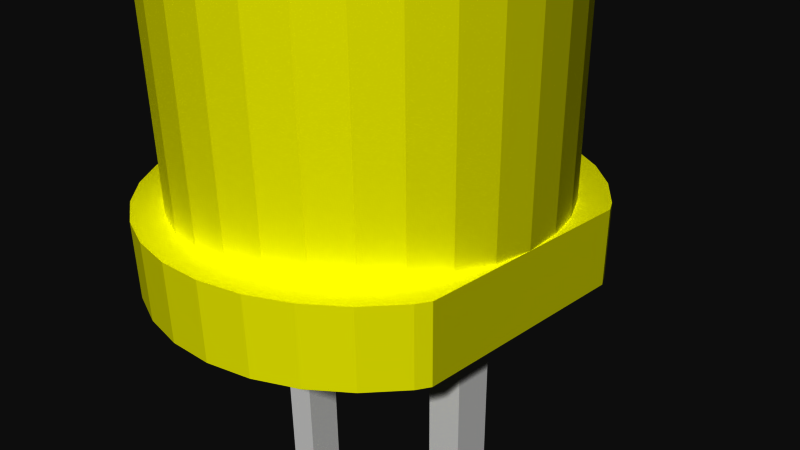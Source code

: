 # Source: led_basic_yellow_5mm.blend  (saved by Blender 2.73.0; exported with 4.5.12 LTS)
import bpy
from mathutils import Matrix  # noqa: F401  (used for matrix-valued properties, if any)

bpy.ops.wm.read_factory_settings(use_empty=True)
scene = bpy.context.scene
scene.name = 'Scene'

# ---- collections
col_collection_1 = bpy.data.collections.new('Collection 1'); scene.collection.children.link(col_collection_1)

# ---- materials (node trees are filled in below, after node groups)
mat_yellow_led_head = bpy.data.materials.new('Yellow LED head')
mat_yellow_led_head.alpha_threshold = 0.0
mat_yellow_led_head.use_transparent_shadow = False
mat_yellow_led_head.diffuse_color = (1.0, 1.0, 0.0, 1.0)
mat_yellow_led_head.roughness = 0.5
mat_lead = bpy.data.materials.new('Lead')
mat_lead.alpha_threshold = 0.0
mat_lead.use_transparent_shadow = False
mat_lead.diffuse_color = (1.0, 1.0, 1.0, 1.0)
mat_lead.specular_color = (0.902, 0.902, 0.902)
mat_lead.roughness = 0.5

# ---- material node trees

# ---- world
world_world = bpy.data.worlds.new('World'); scene.world = world_world
world_world.color = (0.05088, 0.05088, 0.05088)
world_world.use_sun_shadow = False
world_world.sun_shadow_jitter_overblur = 0.0
world_world.cycles.sampling_method = 'MANUAL'
world_world.cycles.sample_map_resolution = 256

# ---- cameras
cam_camera = bpy.data.cameras.new('Camera')
cam_camera.clip_end = 100.0
cam_camera.lens = 35.0
cam_camera.sensor_width = 32.0
cam_camera.sensor_height = 18.0
cam_camera.ortho_scale = 7.314
cam_camera.dof.focus_distance = 0.0
cam_camera.dof.aperture_fstop = 128.0

# ---- meshes
me_led___basic_yellow_5mm = bpy.data.meshes.new('LED - Basic Yellow 5mm')
me_led___basic_yellow_5mm.from_pydata([(1.389, 2.079, 1.0), (1.389, 2.079, 6.1), (1.768, 1.768, 6.1), (1.768, 1.768, 1.0), (0.9567, 2.31, 1.0), (1.362, 2.039, 6.588), (2.079, 1.389, 6.1), (2.051, 2.051, 1.0), (1.11, 2.679, 1.0), (0.9567, 2.31, 6.1), (0.9383, 2.265, 6.588), (1.734, 1.734, 6.588), (2.079, 1.389, 1.0), (1.611, 2.411, 1.0), (0.5658, 2.844, 1.0), (0.4877, 2.452, 1.0), (1.283, 1.92, 7.057), (1.633, 1.633, 7.057), (2.31, 0.9567, 1.0), (2.039, 1.362, 6.588), (2.411, 1.611, 1.0), (2.051, 2.051, 0.0), (1.11, 2.679, 0.0), (1.611, 2.411, 0.0), (0.4877, 2.452, 6.1), (0.4784, 2.405, 6.588), (0.8839, 2.134, 7.057), (1.92, 1.283, 7.057), (2.31, 0.9567, 6.1), (2.5, 1.193, 1.0), (2.5, 1.036, 1.0), (2.5, 1.445, 1.0), (2.411, 1.611, 0.0), (0.0, 2.5, 1.0), (0.5658, 2.844, 0.0), (1.155, 1.728, 7.489), (0.7955, 1.92, 7.489), (1.47, 1.47, 7.489), (2.452, 0.4877, 1.0), (2.5, 0.6192, 1.0), (2.134, 0.8839, 7.057), (2.265, 0.9383, 6.588), (2.5, 1.445, 0.6689), (2.5, 1.445, 0.0), (1.27, 0.25, -2.98e-08), (0.0, 2.9, 1.0), (0.0, 2.5, 6.1), (1.029e-06, 2.452, 6.588), (0.4506, 2.265, 7.057), (0.4055, 2.039, 7.489), (1.728, 1.155, 7.489), (2.452, 0.4877, 6.1), (2.5, 0.4973, 1.0), (2.5, 0.9403, -5.875e-09), (1.77, 0.25, -2.98e-08), (-0.4877, 2.452, 1.0), (0.0, 2.9, 0.0), (0.6765, 1.633, 7.868), (0.9821, 1.47, 7.868), (0.3449, 1.734, 7.868), (1.25, 1.25, 7.868), (2.5, 2.414e-06, 1.0), (2.5, 0.4354, 1.0), (2.265, 0.4506, 7.057), (1.92, 0.7955, 7.489), (2.405, 0.4784, 6.588), (2.5, 0.4646, -9.551e-09), (1.27, 0.25, -27.5), (-0.5658, 2.844, 1.0), (-1.27, 0.25, -2.98e-08), (-0.4877, 2.452, 6.1), (-0.4784, 2.405, 6.588), (7.309e-07, 2.31, 7.057), (8.501e-07, 2.079, 7.489), (8.799e-07, 1.768, 7.868), (1.47, 0.9821, 7.868), (2.5, -7.95e-08, 6.1), (2.5, 2.218e-06, 1.4), (2.5, 0.0885, -1.055e-08), (1.27, -0.25, -27.5), (1.77, 0.25, -27.5), (-0.9567, 2.31, 1.0), (-0.5658, 2.844, 0.0), (-1.27, -0.25, -2.98e-08), (0.271, 1.362, 8.179), (0.7716, 1.155, 8.179), (0.9821, 0.9821, 8.179), (1.155, 0.7716, 8.179), (2.452, -0.4877, 1.0), (2.31, -4.97e-08, 7.057), (2.039, 0.4055, 7.489), (1.633, 0.6765, 7.868), (2.452, -4.669e-07, 6.588), (2.5, -0.08849, -1.055e-08), (1.77, -0.25, -2.98e-08), (1.27, -0.25, -2.98e-08), (1.77, -0.25, -27.5), (-1.11, 2.679, 1.0), (-1.11, 2.679, 0.0), (-1.27, 0.25, -29.5), (-0.9567, 2.31, 6.1), (-0.9383, 2.265, 6.588), (-0.4506, 2.265, 7.057), (-0.4055, 2.039, 7.489), (-0.3449, 1.734, 7.868), (0.5315, 1.283, 8.179), (7.309e-07, 1.389, 8.179), (1.283, 0.5315, 8.179), (2.452, -0.4877, 6.1), (2.5, -0.4354, 1.0), (2.5, -0.4646, -9.551e-09), (-1.389, 2.079, 1.0), (-1.611, 2.411, 0.0), (-1.77, 0.25, -29.5), (-1.27, -0.25, -29.5), (9.449e-07, -2.9, 0.0), (0.1866, 0.9383, 8.41), (0.5315, 0.7955, 8.41), (0.3661, 0.8839, 8.41), (0.6765, 0.6765, 8.41), (8.948e-07, 0.9567, 8.41), (0.7955, 0.5315, 8.41), (2.31, -0.9567, 1.0), (2.5, -0.4973, 1.0), (2.265, -0.4506, 7.057), (2.079, -7.95e-08, 7.489), (1.734, 0.3449, 7.868), (1.362, 0.271, 8.179), (2.405, -0.4784, 6.588), (2.5, -0.9403, -5.875e-09), (-1.611, 2.411, 1.0), (-2.051, 2.051, 0.0), (-1.77, 0.25, -2.98e-08), (-1.77, -0.25, -2.98e-08), (0.5658, -2.844, 0.0), (-0.5658, -2.844, 0.0), (-1.389, 2.079, 6.1), (-1.362, 2.039, 6.588), (-0.8839, 2.134, 7.057), (-0.7955, 1.92, 7.489), (-0.6765, 1.633, 7.868), (-0.271, 1.362, 8.179), (-0.1866, 0.9383, 8.41), (0.8839, 0.3661, 8.41), (2.31, -0.9567, 6.1), (2.5, -0.6192, 1.0), (2.5, -1.036, 1.0), (2.5, -1.445, 0.0), (2.411, -1.611, 0.0), (-1.768, 1.768, 1.0), (-2.411, 1.611, 0.0), (-2.051, 2.051, 1.0), (-1.77, -0.25, -29.5), (-2.411, -1.611, 0.0), (1.11, -2.679, 0.0), (0.5658, -2.844, 1.0), (9.449e-07, -2.9, 1.0), (-1.11, -2.679, 0.0), (8.501e-07, 0.4877, 8.552), (0.09515, 0.4784, 8.552), (0.1866, 0.4506, 8.552), (0.271, 0.4055, 8.552), (0.3449, 0.3449, 8.552), (-0.09515, 0.4784, 8.552), (0.4055, 0.271, 8.552), (2.079, -1.389, 1.0), (2.5, -1.193, 1.0), (2.134, -0.8839, 7.057), (2.039, -0.4055, 7.489), (1.768, -1.391e-07, 7.868), (1.389, 1.291e-07, 8.179), (0.9383, 0.1866, 8.41), (2.265, -0.9383, 6.588), (2.5, -1.445, 0.3311), (2.051, -2.051, 0.0), (-2.411, 1.611, 1.0), (-2.679, 1.11, 0.0), (-2.051, -2.051, 0.0), (-2.679, -1.11, 0.0), (1.611, -2.411, 0.0), (1.11, -2.679, 1.0), (-0.5658, -2.844, 1.0), (-1.611, -2.411, 0.0), (-1.768, 1.768, 6.1), (-1.734, 1.734, 6.588), (-1.283, 1.92, 7.057), (-1.155, 1.728, 7.489), (-0.9821, 1.47, 7.868), (-0.5315, 1.283, 8.179), (-0.3661, 0.8839, 8.41), (-0.1866, 0.4506, 8.552), (0.4506, 0.1866, 8.552), (2.079, -1.389, 6.1), (2.411, -1.611, 1.0), (2.5, -1.445, 1.0), (-2.079, 1.389, 1.0), (-2.679, 1.11, 1.0), (-2.9, 2.189e-07, 0.0), (-2.844, 0.5658, 0.0), (-2.051, -2.051, 1.0), (-2.844, -0.5658, 0.0), (-2.411, -1.611, 1.0), (1.611, -2.411, 1.0), (8.146e-07, -2.5, 1.0), (0.9567, -2.31, 1.0), (-1.11, -2.679, 1.0), (6.201e-08, -3.117e-07, 8.6), (1.768, -1.768, 1.0), (2.051, -2.051, 1.0), (1.92, -1.283, 7.057), (1.92, -0.7955, 7.489), (1.734, -0.3449, 7.868), (1.362, -0.271, 8.179), (0.9567, -7.95e-08, 8.41), (0.4784, 0.09515, 8.552), (2.039, -1.362, 6.588), (-2.844, 0.5658, 1.0), (-1.611, -2.411, 1.0), (-2.679, -1.11, 1.0), (1.389, -2.079, 1.0), (0.4877, -2.452, 1.0), (-0.4877, -2.452, 1.0), (-0.9567, -2.31, 1.0), (-2.079, 1.389, 6.1), (-2.039, 1.362, 6.588), (-1.633, 1.633, 7.057), (-1.47, 1.47, 7.489), (-1.25, 1.25, 7.868), (-0.7716, 1.155, 8.179), (-0.5315, 0.7955, 8.41), (-0.271, 0.4055, 8.552), (1.768, -1.768, 6.1), (-2.31, 0.9567, 1.0), (-2.844, -0.5658, 1.0), (-2.9, 2.189e-07, 1.0), (-2.079, -1.389, 1.0), (-1.389, -2.079, 1.0), (8.146e-07, -2.5, 6.1), (0.9567, -2.31, 6.1), (1.389, -2.079, 6.1), (-0.4877, -2.452, 6.1), (-0.9821, 0.9821, 8.179), (-0.3449, 0.3449, 8.552), (0.4877, -1.093e-07, 8.552), (1.633, -1.633, 7.057), (1.728, -1.155, 7.489), (1.633, -0.6765, 7.868), (1.283, -0.5315, 8.179), (0.9383, -0.1866, 8.41), (1.734, -1.734, 6.588), (-2.452, 0.4877, 1.0), (-2.5, 1.887e-07, 1.0), (-1.768, -1.768, 1.0), (-2.452, -0.4877, 1.0), (-2.31, -0.9567, 1.0), (0.4877, -2.452, 6.1), (-0.9567, -2.31, 6.1), (-2.31, 0.9567, 6.1), (-2.265, 0.9383, 6.588), (-1.92, 1.283, 7.057), (-1.728, 1.155, 7.489), (-1.47, 0.9821, 7.868), (-1.155, 0.7716, 8.179), (-0.6765, 0.6765, 8.41), (-0.4055, 0.271, 8.552), (0.4784, -0.09515, 8.552), (-2.079, -1.389, 6.1), (-1.768, -1.768, 6.1), (-1.389, -2.079, 6.1), (-2.31, -0.9567, 6.1), (2.541e-07, -2.452, 6.588), (0.4784, -2.405, 6.588), (0.9383, -2.265, 6.588), (1.362, -2.039, 6.588), (-0.4784, -2.405, 6.588), (-2.134, 0.8839, 7.057), (-0.7955, 0.5315, 8.41), (-0.4506, 0.1866, 8.552), (0.4506, -0.1866, 8.552), (1.283, -1.92, 7.057), (1.47, -1.47, 7.489), (1.47, -0.9821, 7.868), (1.155, -0.7716, 8.179), (0.8839, -0.3661, 8.41), (-2.452, 0.4877, 6.1), (-2.452, -0.4877, 6.1), (-2.5, 0.0, 6.1), (-0.9383, -2.265, 6.588), (-2.405, 0.4784, 6.588), (-2.265, 0.4506, 7.057), (-1.92, 0.7955, 7.489), (-1.633, 0.6765, 7.868), (-1.283, 0.5315, 8.179), (-0.8839, 0.3661, 8.41), (-0.4784, 0.09515, 8.552), (0.4055, -0.271, 8.552), (-2.039, -1.362, 6.588), (-1.734, -1.734, 6.588), (-1.362, -2.039, 6.588), (-2.265, -0.9383, 6.588), (5.223e-07, -2.31, 7.057), (-0.4506, -2.265, 7.057), (0.4506, -2.265, 7.057), (0.8839, -2.134, 7.057), (-0.8839, -2.134, 7.057), (-2.039, 0.4055, 7.489), (-0.4877, 0.0, 8.552), (0.7955, -0.5315, 8.41), (0.3449, -0.3449, 8.552), (1.155, -1.728, 7.489), (1.25, -1.25, 7.868), (0.9821, -0.9821, 8.179), (-2.452, 0.0, 6.588), (-2.405, -0.4784, 6.588), (-1.283, -1.92, 7.057), (-2.31, 0.0, 7.057), (-2.079, 0.0, 7.489), (-1.734, 0.3449, 7.868), (-1.362, 0.271, 8.179), (-0.9383, 0.1866, 8.41), (-0.4784, -0.09515, 8.552), (0.6765, -0.6765, 8.41), (0.271, -0.4055, 8.552), (0.9821, -1.47, 7.868), (-1.92, -1.283, 7.057), (-2.134, -0.8839, 7.057), (-1.633, -1.633, 7.057), (-2.265, -0.4506, 7.057), (4.329e-07, -2.079, 7.489), (0.4055, -2.039, 7.489), (-0.4055, -2.039, 7.489), (0.7955, -1.92, 7.489), (-0.7955, -1.92, 7.489), (-1.768, 0.0, 7.868), (-0.9567, 0.0, 8.41), (-0.9383, -0.1866, 8.41), (-0.4506, -0.1866, 8.552), (0.5315, -0.7955, 8.41), (0.1866, -0.4506, 8.552), (0.6765, -1.633, 7.868), (0.7716, -1.155, 8.179), (-1.155, -1.728, 7.489), (-2.039, -0.4055, 7.489), (-1.389, 0.0, 8.179), (-0.4055, -0.271, 8.552), (0.3661, -0.8839, 8.41), (0.09515, -0.4784, 8.552), (0.5315, -1.283, 8.179), (-1.728, -1.155, 7.489), (-1.47, -1.47, 7.489), (-1.92, -0.7955, 7.489), (0.3449, -1.734, 7.868), (-0.3449, -1.734, 7.868), (-0.6765, -1.633, 7.868), (-0.9821, -1.47, 7.868), (-1.734, -0.3449, 7.868), (-1.362, -0.271, 8.179), (-0.8839, -0.3661, 8.41), (-0.3449, -0.3449, 8.552), (0.1866, -0.9383, 8.41), (6.788e-07, -0.4877, 8.552), (0.271, -1.362, 8.179), (5.223e-07, -1.768, 7.868), (-1.25, -1.25, 7.868), (-0.7955, -0.5315, 8.41), (-0.271, -0.4055, 8.552), (7.607e-07, -0.9567, 8.41), (-0.09515, -0.4784, 8.552), (-1.47, -0.9821, 7.868), (-1.633, -0.6765, 7.868), (8.203e-07, -1.389, 8.179), (-0.5315, -1.283, 8.179), (-0.271, -1.362, 8.179), (-0.7716, -1.155, 8.179), (-0.9821, -0.9821, 8.179), (-1.283, -0.5315, 8.179), (-0.6765, -0.6765, 8.41), (-0.1866, -0.4506, 8.552), (-0.1866, -0.9383, 8.41), (-1.155, -0.7716, 8.179), (-0.5315, -0.7955, 8.41), (-0.3661, -0.8839, 8.41)], [], [(0, 1, 2), (3, 0, 2), (0, 4, 1), (1, 5, 2), (3, 2, 6), (3, 7, 0), (4, 0, 8), (4, 9, 1), (10, 5, 1), (5, 11, 2), (12, 3, 6), (2, 11, 6), (3, 12, 7), (7, 13, 0), (4, 8, 14), (0, 13, 8), (4, 15, 9), (9, 10, 1), (5, 10, 16), (11, 5, 17), (18, 12, 6), (11, 19, 6), (12, 20, 7), (7, 21, 13), (15, 4, 14), (8, 22, 14), (13, 23, 8), (15, 24, 9), (25, 10, 9), (5, 16, 17), (10, 26, 16), (11, 17, 27), (28, 18, 6), (29, 12, 18, 30), (19, 11, 27), (6, 19, 28), (31, 20, 12, 29), (20, 32, 7), (32, 21, 7), (21, 23, 13), (15, 14, 33), (23, 22, 8), (22, 34, 14), (15, 33, 24), (24, 25, 9), (10, 25, 26), (16, 35, 17), (26, 36, 16), (17, 37, 27), (38, 18, 28), (30, 18, 38, 39), (19, 27, 40), (19, 41, 28), (42, 20, 31), (43, 32, 20, 42), (44, 21, 32), (44, 23, 21), (14, 45, 33), (44, 22, 23), (34, 22, 44), (14, 34, 45), (33, 46, 24), (47, 25, 24), (25, 48, 26), (36, 35, 16), (35, 37, 17), (49, 36, 26), (37, 50, 27), (51, 38, 28), (39, 38, 52), (41, 19, 40), (27, 50, 40), (28, 41, 51), (53, 54, 32, 43), (32, 54, 44), (33, 45, 55), (44, 56, 34), (34, 56, 45), (33, 55, 46), (46, 47, 24), (25, 47, 48), (48, 49, 26), (36, 57, 35), (35, 58, 37), (49, 59, 36), (37, 60, 50), (61, 38, 51), (52, 38, 62), (41, 40, 63), (50, 64, 40), (41, 65, 51), (66, 54, 53), (44, 54, 67), (45, 68, 55), (56, 44, 69), (45, 56, 68), (55, 70, 46), (71, 47, 46), (47, 72, 48), (73, 49, 48), (59, 57, 36), (57, 58, 35), (58, 60, 37), (74, 59, 49), (60, 75, 50), (76, 77, 61, 51), (62, 38, 61), (65, 41, 63), (40, 64, 63), (50, 75, 64), (51, 65, 76), (78, 54, 66), (44, 67, 79), (54, 80, 67), (55, 68, 81), (69, 82, 56), (69, 44, 83), (56, 82, 68), (55, 81, 70), (70, 71, 46), (47, 71, 72), (72, 73, 48), (73, 74, 49), (59, 84, 57), (58, 57, 85), (60, 58, 86), (59, 74, 84), (75, 60, 87), (88, 61, 77, 76), (65, 63, 89), (64, 90, 63), (75, 91, 64), (65, 92, 76), (93, 94, 54, 78), (95, 44, 79), (79, 67, 96), (54, 94, 80), (67, 80, 96), (68, 97, 81), (69, 98, 82), (69, 83, 99), (44, 95, 83), (68, 82, 97), (81, 100, 70), (101, 71, 70), (71, 102, 72), (103, 73, 72), (104, 74, 73), (84, 105, 57), (58, 85, 86), (57, 105, 85), (60, 86, 87), (74, 106, 84), (75, 87, 107), (108, 88, 76), (61, 88, 109), (92, 65, 89), (63, 90, 89), (64, 91, 90), (91, 75, 107), (76, 92, 108), (110, 94, 93), (95, 79, 96), (94, 96, 80), (81, 97, 111), (69, 112, 98), (82, 98, 97), (69, 99, 113), (83, 114, 99), (115, 83, 95), (81, 111, 100), (100, 101, 70), (71, 101, 102), (102, 103, 72), (103, 104, 73), (74, 104, 106), (84, 116, 105), (85, 117, 86), (105, 118, 85), (86, 119, 87), (106, 120, 84), (87, 121, 107), (122, 88, 108), (109, 88, 123), (92, 89, 124), (90, 125, 89), (91, 126, 90), (91, 107, 127), (92, 128, 108), (129, 94, 110), (94, 95, 96), (97, 130, 111), (69, 131, 112), (98, 112, 130), (97, 98, 130), (132, 69, 113), (113, 99, 114), (83, 133, 114), (95, 134, 115), (135, 83, 115), (111, 136, 100), (137, 101, 100), (101, 138, 102), (139, 103, 102), (140, 104, 103), (104, 141, 106), (120, 116, 84), (116, 118, 105), (118, 117, 85), (117, 119, 86), (119, 121, 87), (142, 120, 106), (121, 143, 107), (144, 122, 108), (145, 88, 122, 146), (123, 88, 145), (128, 92, 124), (89, 125, 124), (90, 126, 125), (126, 91, 127), (107, 143, 127), (108, 128, 144), (147, 148, 94, 129), (148, 95, 94), (111, 130, 149), (69, 150, 131), (112, 131, 151), (130, 112, 151), (132, 113, 152), (150, 69, 132), (152, 113, 114), (153, 133, 83), (133, 152, 114), (95, 154, 134), (115, 134, 155), (135, 115, 156), (83, 135, 157), (111, 149, 136), (136, 137, 100), (101, 137, 138), (138, 139, 102), (139, 140, 103), (104, 140, 141), (141, 142, 106), (120, 158, 116), (116, 159, 118), (118, 160, 117), (117, 161, 119), (119, 162, 121), (142, 163, 120), (121, 164, 143), (165, 122, 144), (146, 122, 165, 166), (128, 124, 167), (125, 168, 124), (126, 169, 125), (126, 127, 170), (143, 171, 127), (128, 172, 144), (173, 148, 147), (95, 148, 174), (130, 151, 149), (131, 150, 175), (151, 131, 175), (133, 132, 152), (150, 132, 176), (83, 177, 153), (133, 153, 178), (95, 179, 154), (134, 154, 180), (156, 115, 155), (155, 134, 180), (181, 135, 156), (83, 157, 182), (157, 135, 181), (149, 183, 136), (184, 137, 136), (137, 185, 138), (186, 139, 138), (187, 140, 139), (140, 188, 141), (189, 142, 141), (163, 158, 120), (158, 159, 116), (159, 160, 118), (160, 161, 117), (161, 162, 119), (162, 164, 121), (190, 163, 142), (164, 191, 143), (192, 165, 144), (166, 165, 193, 194), (172, 128, 167), (124, 168, 167), (125, 169, 168), (169, 126, 170), (127, 171, 170), (143, 191, 171), (144, 172, 192), (194, 193, 148, 173), (95, 174, 179), (174, 148, 193), (149, 151, 195), (175, 150, 196), (151, 175, 195), (197, 132, 133), (150, 176, 196), (132, 198, 176), (83, 182, 177), (153, 177, 199), (133, 178, 200), (178, 153, 201), (154, 179, 202), (180, 154, 202), (203, 156, 155), (155, 180, 204), (181, 156, 203), (182, 157, 205), (205, 157, 181), (149, 195, 183), (183, 184, 136), (137, 184, 185), (185, 186, 138), (186, 187, 139), (140, 187, 188), (188, 189, 141), (189, 190, 142), (163, 206, 158), (158, 206, 159), (159, 206, 160), (160, 206, 161), (161, 206, 162), (162, 206, 164), (190, 206, 163), (164, 206, 191), (207, 165, 192), (208, 193, 165), (172, 167, 209), (168, 210, 167), (169, 211, 168), (169, 170, 212), (171, 213, 170), (191, 214, 171), (172, 215, 192), (179, 174, 208), (208, 174, 193), (195, 175, 196), (197, 133, 200), (132, 197, 198), (196, 176, 216), (176, 198, 216), (177, 182, 217), (201, 153, 199), (199, 177, 217), (200, 178, 218), (218, 178, 201), (202, 179, 208), (180, 202, 219), (220, 203, 155), (220, 155, 204), (204, 180, 219), (221, 181, 203), (217, 182, 205), (222, 205, 181), (195, 223, 183), (224, 184, 183), (184, 225, 185), (226, 186, 185), (227, 187, 186), (187, 228, 188), (229, 189, 188), (230, 190, 189), (230, 206, 190), (191, 206, 214), (231, 207, 192), (207, 208, 165), (215, 172, 209), (167, 210, 209), (168, 211, 210), (211, 169, 212), (170, 213, 212), (171, 214, 213), (192, 215, 231), (232, 195, 196), (197, 200, 233), (198, 197, 234), (232, 196, 216), (216, 198, 234), (235, 201, 199), (199, 217, 236), (233, 200, 218), (218, 201, 235), (202, 208, 207), (219, 202, 207), (203, 220, 237), (220, 204, 238), (204, 219, 239), (221, 203, 240), (221, 222, 181), (217, 205, 222), (195, 232, 223), (223, 224, 183), (184, 224, 225), (225, 226, 185), (226, 227, 186), (227, 241, 187), (241, 228, 187), (228, 229, 188), (229, 230, 189), (242, 206, 230), (214, 206, 243), (219, 207, 231), (215, 209, 244), (210, 245, 209), (211, 246, 210), (211, 212, 247), (213, 248, 212), (214, 243, 213), (215, 249, 231), (234, 197, 233), (250, 232, 216), (216, 234, 251), (252, 235, 199), (252, 199, 236), (236, 217, 222), (253, 233, 218), (254, 218, 235), (203, 237, 240), (220, 255, 237), (255, 220, 238), (238, 204, 239), (239, 219, 231), (221, 240, 256), (222, 221, 256), (232, 257, 223), (258, 224, 223), (224, 259, 225), (260, 226, 225), (261, 227, 226), (262, 241, 227), (241, 263, 228), (263, 229, 228), (242, 230, 229), (264, 206, 242), (243, 206, 265), (249, 215, 244), (209, 245, 244), (210, 246, 245), (246, 211, 247), (212, 248, 247), (213, 243, 248), (231, 249, 239), (251, 234, 233), (250, 216, 251), (232, 250, 257), (235, 252, 266), (252, 236, 267), (236, 222, 268), (254, 253, 218), (253, 251, 233), (254, 235, 269), (237, 270, 240), (255, 271, 237), (238, 272, 255), (239, 273, 238), (240, 274, 256), (222, 256, 268), (257, 258, 223), (258, 275, 224), (275, 259, 224), (259, 260, 225), (260, 261, 226), (261, 262, 227), (262, 276, 241), (276, 263, 241), (263, 242, 229), (264, 242, 263), (277, 206, 264), (243, 265, 248), (265, 206, 278), (249, 244, 279), (245, 280, 244), (246, 281, 245), (246, 247, 282), (248, 283, 247), (249, 273, 239), (250, 251, 284), (250, 284, 257), (235, 266, 269), (252, 267, 266), (236, 268, 267), (253, 254, 285), (251, 253, 286), (254, 269, 285), (271, 270, 237), (270, 274, 240), (272, 271, 255), (273, 272, 238), (274, 287, 256), (256, 287, 268), (288, 258, 257), (289, 275, 258), (275, 290, 259), (290, 260, 259), (291, 261, 260), (292, 262, 261), (293, 276, 262), (276, 264, 263), (277, 264, 276), (294, 206, 277), (248, 265, 283), (265, 278, 283), (278, 206, 295), (273, 249, 279), (244, 280, 279), (245, 281, 280), (281, 246, 282), (247, 283, 282), (251, 286, 284), (284, 288, 257), (266, 296, 269), (267, 297, 266), (268, 298, 267), (253, 285, 286), (269, 299, 285), (270, 271, 300), (274, 270, 301), (271, 272, 302), (272, 273, 303), (287, 274, 304), (287, 298, 268), (288, 289, 258), (289, 305, 275), (305, 290, 275), (290, 291, 260), (291, 292, 261), (292, 293, 262), (293, 277, 276), (294, 277, 293), (306, 206, 294), (283, 278, 307), (278, 295, 307), (295, 206, 308), (273, 279, 303), (280, 309, 279), (281, 310, 280), (281, 282, 311), (283, 307, 282), (286, 312, 284), (312, 288, 284), (297, 296, 266), (296, 299, 269), (298, 297, 267), (285, 313, 286), (299, 313, 285), (270, 300, 301), (271, 302, 300), (274, 301, 304), (272, 303, 302), (287, 304, 314), (298, 287, 314), (315, 289, 288), (316, 305, 289), (305, 317, 290), (317, 291, 290), (318, 292, 291), (319, 293, 292), (319, 294, 293), (306, 294, 319), (320, 206, 306), (307, 295, 321), (295, 308, 321), (308, 206, 322), (279, 309, 303), (309, 280, 323), (310, 281, 311), (280, 310, 323), (282, 307, 311), (313, 312, 286), (312, 315, 288), (296, 297, 324), (299, 296, 325), (297, 298, 326), (313, 299, 327), (300, 328, 301), (302, 329, 300), (301, 330, 304), (303, 331, 302), (304, 332, 314), (298, 314, 326), (315, 316, 289), (316, 333, 305), (333, 317, 305), (317, 318, 291), (318, 319, 292), (334, 306, 319), (335, 320, 306), (336, 206, 320), (307, 321, 311), (321, 308, 337), (308, 322, 337), (322, 206, 338), (309, 331, 303), (309, 323, 339), (310, 311, 340), (323, 310, 340), (312, 313, 315), (296, 324, 325), (297, 326, 324), (299, 325, 327), (313, 327, 315), (329, 328, 300), (328, 330, 301), (331, 329, 302), (330, 332, 304), (332, 341, 314), (314, 341, 326), (315, 327, 316), (316, 342, 333), (333, 343, 317), (343, 318, 317), (334, 319, 318), (334, 335, 306), (336, 320, 335), (344, 206, 336), (311, 321, 340), (321, 337, 340), (337, 322, 345), (322, 338, 345), (338, 206, 346), (331, 309, 339), (339, 323, 347), (323, 340, 347), (324, 348, 325), (326, 349, 324), (325, 350, 327), (329, 351, 328), (330, 328, 352), (331, 339, 329), (332, 330, 353), (341, 332, 354), (341, 349, 326), (327, 342, 316), (342, 355, 333), (333, 355, 343), (343, 334, 318), (356, 335, 334), (357, 336, 335), (344, 336, 357), (358, 206, 344), (340, 337, 347), (337, 345, 347), (345, 338, 359), (338, 346, 359), (346, 206, 360), (339, 347, 361), (349, 348, 324), (348, 350, 325), (350, 342, 327), (339, 351, 329), (351, 362, 328), (330, 352, 353), (328, 362, 352), (332, 353, 354), (341, 354, 363), (349, 341, 363), (342, 350, 355), (355, 356, 343), (343, 356, 334), (357, 335, 356), (364, 344, 357), (358, 344, 364), (365, 206, 358), (347, 345, 361), (345, 359, 361), (359, 346, 366), (346, 360, 366), (360, 206, 367), (351, 339, 361), (348, 349, 368), (350, 348, 369), (362, 351, 370), (353, 352, 371), (352, 362, 372), (354, 353, 373), (363, 354, 374), (349, 363, 368), (350, 369, 355), (355, 369, 356), (375, 357, 356), (364, 357, 375), (376, 358, 364), (365, 358, 376), (377, 206, 365), (361, 359, 370), (359, 366, 370), (366, 360, 378), (360, 367, 378), (367, 206, 377), (351, 361, 370), (348, 368, 369), (362, 370, 372), (353, 371, 373), (352, 372, 371), (354, 373, 374), (363, 374, 379), (368, 363, 379), (369, 375, 356), (379, 364, 375), (376, 364, 379), (380, 365, 376), (377, 365, 380), (370, 366, 372), (366, 378, 372), (378, 367, 381), (367, 377, 381), (369, 368, 375), (371, 381, 373), (372, 378, 371), (373, 380, 374), (374, 376, 379), (368, 379, 375), (380, 376, 374), (381, 377, 380), (378, 381, 371), (381, 380, 373), (109, 123, 145, 146, 166, 194, 173, 147, 129, 110, 93, 78, 66, 53, 43, 42, 31, 29, 30, 39, 52, 62, 61)])
me_led___basic_yellow_5mm.polygons.foreach_set('material_index', [0, 0, 0, 0, 0, 0, 0, 0, 0, 0, 0, 0, 0, 0, 0, 0, 0, 0, 0, 0, 0, 0, 0, 0, 0, 0, 0, 0, 0, 0, 0, 0, 0, 0, 0, 0, 0, 0, 0, 0, 0, 0, 0, 0, 0, 0, 0, 0, 0, 0, 0, 0, 0, 0, 0, 0, 0, 0, 0, 0, 0, 0, 0, 0, 0, 0, 0, 0, 0, 0, 0, 0, 0, 0, 0, 0, 0, 0, 0, 0, 0, 0, 0, 0, 0, 0, 0, 0, 0, 0, 0, 0, 1, 0, 0, 0, 0, 0, 0, 0, 0, 0, 0, 0, 0, 0, 0, 0, 0, 0, 0, 0, 1, 1, 0, 0, 0, 0, 0, 0, 0, 0, 0, 0, 0, 0, 0, 0, 0, 0, 0, 0, 0, 0, 1, 1, 1, 1, 0, 0, 1, 0, 0, 0, 0, 0, 0, 0, 0, 0, 0, 0, 0, 0, 0, 0, 0, 0, 0, 0, 0, 0, 1, 1, 0, 0, 0, 1, 1, 0, 0, 0, 0, 0, 0, 0, 0, 0, 0, 0, 0, 0, 0, 0, 0, 0, 0, 0, 0, 0, 1, 0, 0, 0, 0, 1, 1, 1, 0, 0, 0, 0, 0, 0, 0, 0, 0, 0, 0, 0, 0, 0, 0, 0, 0, 0, 0, 0, 0, 0, 0, 0, 0, 0, 0, 0, 0, 0, 1, 0, 1, 0, 1, 0, 0, 0, 0, 0, 0, 0, 0, 0, 0, 0, 0, 0, 0, 0, 0, 0, 0, 0, 0, 0, 0, 0, 0, 0, 0, 0, 0, 0, 0, 0, 1, 0, 0, 0, 0, 0, 0, 0, 0, 0, 0, 0, 0, 0, 0, 0, 0, 0, 0, 0, 0, 0, 0, 0, 0, 0, 0, 0, 0, 0, 0, 0, 0, 0, 0, 0, 0, 0, 0, 0, 0, 0, 0, 0, 0, 0, 0, 0, 0, 0, 0, 0, 0, 0, 0, 0, 0, 0, 0, 0, 0, 0, 0, 0, 0, 0, 0, 0, 0, 0, 0, 0, 0, 0, 0, 0, 0, 0, 0, 0, 0, 0, 0, 0, 0, 0, 0, 0, 0, 0, 0, 0, 0, 0, 0, 0, 0, 0, 0, 0, 0, 0, 0, 0, 0, 0, 0, 0, 0, 0, 0, 0, 0, 0, 0, 0, 0, 0, 0, 0, 0, 0, 0, 0, 0, 0, 0, 0, 0, 0, 0, 0, 0, 0, 0, 0, 0, 0, 0, 0, 0, 0, 0, 0, 0, 0, 0, 0, 0, 0, 0, 0, 0, 0, 0, 0, 0, 0, 0, 0, 0, 0, 0, 0, 0, 0, 0, 0, 0, 0, 0, 0, 0, 0, 0, 0, 0, 0, 0, 0, 0, 0, 0, 0, 0, 0, 0, 0, 0, 0, 0, 0, 0, 0, 0, 0, 0, 0, 0, 0, 0, 0, 0, 0, 0, 0, 0, 0, 0, 0, 0, 0, 0, 0, 0, 0, 0, 0, 0, 0, 0, 0, 0, 0, 0, 0, 0, 0, 0, 0, 0, 0, 0, 0, 0, 0, 0, 0, 0, 0, 0, 0, 0, 0, 0, 0, 0, 0, 0, 0, 0, 0, 0, 0, 0, 0, 0, 0, 0, 0, 0, 0, 0, 0, 0, 0, 0, 0, 0, 0, 0, 0, 0, 0, 0, 0, 0, 0, 0, 0, 0, 0, 0, 0, 0, 0, 0, 0, 0, 0, 0, 0, 0, 0, 0, 0, 0, 0, 0, 0, 0, 0, 0, 0, 0, 0, 0, 0, 0, 0, 0, 0, 0, 0, 0, 0, 0, 0, 0, 0, 0, 0, 0, 0, 0, 0, 0, 0, 0, 0, 0, 0, 0, 0, 0, 0, 0, 0, 0, 0, 0, 0, 0, 0, 0, 0, 0, 0, 0, 0, 0, 0, 0, 0, 0, 0, 0, 0, 0, 0, 0, 0, 0, 0, 0, 0, 0, 0, 0, 0, 0, 0, 0, 0, 0, 0, 0, 0, 0, 0, 0, 0, 0, 0, 0, 0, 0, 0, 0, 0, 0, 0, 0, 0, 0, 0, 0, 0, 0, 0, 0, 0, 0, 0, 0, 0, 0, 0, 0, 0, 0, 0, 0, 0, 0, 0, 0, 0, 0, 0, 0, 0, 0, 0, 0, 0, 0, 0, 0, 0, 0, 0, 0, 0, 0, 0, 0, 0, 0, 0, 0, 0, 0, 0, 0, 0, 0, 0, 0, 0, 0, 0, 0, 0, 0, 0, 0, 0, 0, 0, 0, 0, 0])
me_led___basic_yellow_5mm.materials.append(mat_yellow_led_head)
me_led___basic_yellow_5mm.materials.append(mat_lead)
me_led___basic_yellow_5mm.use_remesh_preserve_volume = False
me_led___basic_yellow_5mm.use_remesh_preserve_attributes = False
me_led___basic_yellow_5mm.use_mirror_vertex_groups = False
me_led___basic_yellow_5mm.update()

# ---- objects
ob_led___basic_yellow_5mm = bpy.data.objects.new('LED - Basic Yellow 5mm', me_led___basic_yellow_5mm)
ob_camera = bpy.data.objects.new('Camera', cam_camera)

# ---- transforms, parenting, visibility, modifiers, constraints
ob_led___basic_yellow_5mm.location = (0.0, 0.0, 0.0)
ob_led___basic_yellow_5mm.lineart.crease_threshold = 0.0
ob_camera.location = (7.481, -6.508, 5.344)
ob_camera.rotation_euler = (1.109, 0.01082, 0.8149)
ob_camera.lock_rotations_4d = False
ob_camera.empty_display_type = 'ARROWS'
ob_camera.color = (0.0, 0.0, 0.0, 0.0)
ob_camera.display_type = 'WIRE'
ob_camera.lineart.crease_threshold = 0.0

# ---- collection membership
col_collection_1.objects.link(ob_led___basic_yellow_5mm)
col_collection_1.objects.link(ob_camera)

# ---- scene / render settings (as saved in the file)
scene.camera = ob_camera
scene.frame_start = 1; scene.frame_end = 250; scene.frame_set(1)
scene.render.engine = 'BLENDER_EEVEE_NEXT'
scene.render.resolution_percentage = 50
scene.render.dither_intensity = 0.0
scene.cycles.use_denoising = False
scene.cycles.samples = 10
scene.cycles.sampling_pattern = 'TABULATED_SOBOL'
scene.cycles.light_sampling_threshold = 0.0
scene.cycles.use_adaptive_sampling = False
scene.cycles.use_light_tree = False
scene.cycles.blur_glossy = 0.0
scene.cycles.pixel_filter_type = 'GAUSSIAN'
scene.cycles.sample_clamp_indirect = 0.0
scene.view_settings.view_transform = 'Raw'
bpy.context.view_layer.update()

# ---- added for rendering (the .blend has no usable light): sun
light_auto_sun = bpy.data.lights.new('AutoSun', 'SUN')
light_auto_sun.energy = 3.0
light_auto_sun.angle = 0.0523599
ob_auto_sun = bpy.data.objects.new('AutoSun', light_auto_sun)
scene.collection.objects.link(ob_auto_sun)
ob_auto_sun.rotation_euler = (0.872665, 0.174533, 0.523599)
bpy.context.view_layer.update()
